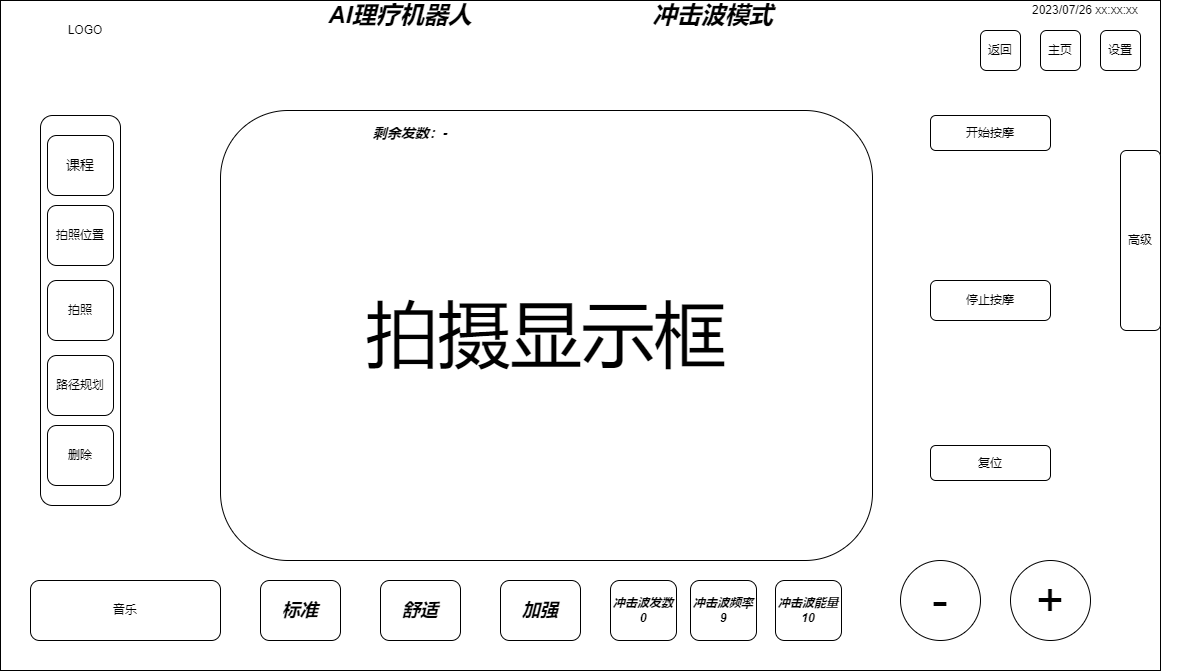

The diagram above was exported from draw.io. Its source (the exported page's mxGraphModel, read from the mxfile embedded in the PNG):
<mxGraphModel dx="1300" dy="783" grid="1" gridSize="10" guides="1" tooltips="1" connect="1" arrows="1" fold="1" page="1" pageScale="1" pageWidth="827" pageHeight="1169" math="0" shadow="0">
  <root>
    <mxCell id="0" />
    <mxCell id="1" parent="0" />
    <mxCell id="LfVnk3qVV3aVCEf_Oz65-1" value="" style="rounded=0;whiteSpace=wrap;html=1;" vertex="1" parent="1">
      <mxGeometry x="60" y="110" width="1160" height="670" as="geometry" />
    </mxCell>
    <mxCell id="LfVnk3qVV3aVCEf_Oz65-2" value="" style="rounded=1;whiteSpace=wrap;html=1;" vertex="1" parent="1">
      <mxGeometry x="100" y="225" width="80" height="390" as="geometry" />
    </mxCell>
    <mxCell id="LfVnk3qVV3aVCEf_Oz65-3" value="&lt;font style=&quot;font-size: 14px;&quot;&gt;课程&lt;/font&gt;" style="rounded=1;whiteSpace=wrap;html=1;" vertex="1" parent="1">
      <mxGeometry x="107" y="245" width="66" height="60" as="geometry" />
    </mxCell>
    <mxCell id="LfVnk3qVV3aVCEf_Oz65-4" value="拍照位置" style="rounded=1;whiteSpace=wrap;html=1;" vertex="1" parent="1">
      <mxGeometry x="107" y="315" width="66" height="60" as="geometry" />
    </mxCell>
    <mxCell id="LfVnk3qVV3aVCEf_Oz65-5" value="拍照" style="rounded=1;whiteSpace=wrap;html=1;" vertex="1" parent="1">
      <mxGeometry x="107" y="390" width="66" height="60" as="geometry" />
    </mxCell>
    <mxCell id="LfVnk3qVV3aVCEf_Oz65-6" value="删除" style="rounded=1;whiteSpace=wrap;html=1;" vertex="1" parent="1">
      <mxGeometry x="107" y="535" width="66" height="60" as="geometry" />
    </mxCell>
    <mxCell id="LfVnk3qVV3aVCEf_Oz65-7" value="路径规划" style="rounded=1;whiteSpace=wrap;html=1;" vertex="1" parent="1">
      <mxGeometry x="107" y="465" width="66" height="60" as="geometry" />
    </mxCell>
    <mxCell id="LfVnk3qVV3aVCEf_Oz65-8" value="音乐" style="rounded=1;whiteSpace=wrap;html=1;" vertex="1" parent="1">
      <mxGeometry x="90" y="690" width="190" height="60" as="geometry" />
    </mxCell>
    <mxCell id="LfVnk3qVV3aVCEf_Oz65-9" value="设置" style="rounded=1;whiteSpace=wrap;html=1;" vertex="1" parent="1">
      <mxGeometry x="1160" y="140" width="40" height="40" as="geometry" />
    </mxCell>
    <mxCell id="LfVnk3qVV3aVCEf_Oz65-10" value="开始按摩" style="rounded=1;whiteSpace=wrap;html=1;" vertex="1" parent="1">
      <mxGeometry x="990" y="225" width="120" height="35" as="geometry" />
    </mxCell>
    <mxCell id="LfVnk3qVV3aVCEf_Oz65-11" value="停止按摩" style="rounded=1;whiteSpace=wrap;html=1;" vertex="1" parent="1">
      <mxGeometry x="990" y="390" width="120" height="40" as="geometry" />
    </mxCell>
    <mxCell id="LfVnk3qVV3aVCEf_Oz65-12" value="复位" style="rounded=1;whiteSpace=wrap;html=1;" vertex="1" parent="1">
      <mxGeometry x="990" y="555" width="120" height="35" as="geometry" />
    </mxCell>
    <mxCell id="LfVnk3qVV3aVCEf_Oz65-13" value="高级" style="rounded=1;whiteSpace=wrap;html=1;" vertex="1" parent="1">
      <mxGeometry x="1180" y="260" width="40" height="180" as="geometry" />
    </mxCell>
    <mxCell id="LfVnk3qVV3aVCEf_Oz65-14" value="&lt;font style=&quot;font-size: 12px;&quot;&gt;&lt;b&gt;&lt;i&gt;冲击波发数&lt;br&gt;0&lt;/i&gt;&lt;/b&gt;&lt;/font&gt;" style="rounded=1;whiteSpace=wrap;html=1;" vertex="1" parent="1">
      <mxGeometry x="670" y="690" width="66" height="60" as="geometry" />
    </mxCell>
    <mxCell id="LfVnk3qVV3aVCEf_Oz65-15" value="&lt;font style=&quot;font-size: 12px;&quot;&gt;&lt;b&gt;&lt;i&gt;冲击波频率&lt;br&gt;9&lt;/i&gt;&lt;/b&gt;&lt;/font&gt;" style="rounded=1;whiteSpace=wrap;html=1;" vertex="1" parent="1">
      <mxGeometry x="750" y="690" width="66" height="60" as="geometry" />
    </mxCell>
    <mxCell id="LfVnk3qVV3aVCEf_Oz65-17" value="&lt;b&gt;&lt;i&gt;冲击波能量&lt;br&gt;10&lt;/i&gt;&lt;/b&gt;" style="rounded=1;whiteSpace=wrap;html=1;" vertex="1" parent="1">
      <mxGeometry x="835" y="690" width="66" height="60" as="geometry" />
    </mxCell>
    <mxCell id="LfVnk3qVV3aVCEf_Oz65-18" value="&lt;font style=&quot;font-size: 48px;&quot;&gt;-&lt;/font&gt;" style="ellipse;whiteSpace=wrap;html=1;aspect=fixed;" vertex="1" parent="1">
      <mxGeometry x="960" y="670" width="80" height="80" as="geometry" />
    </mxCell>
    <mxCell id="LfVnk3qVV3aVCEf_Oz65-19" value="&lt;font style=&quot;font-size: 48px;&quot;&gt;+&lt;/font&gt;" style="ellipse;whiteSpace=wrap;html=1;aspect=fixed;" vertex="1" parent="1">
      <mxGeometry x="1070" y="670" width="80" height="80" as="geometry" />
    </mxCell>
    <mxCell id="LfVnk3qVV3aVCEf_Oz65-20" value="&lt;font style=&quot;font-size: 72px;&quot;&gt;拍摄显示框&lt;/font&gt;" style="rounded=1;whiteSpace=wrap;html=1;" vertex="1" parent="1">
      <mxGeometry x="280" y="220" width="652" height="450" as="geometry" />
    </mxCell>
    <mxCell id="LfVnk3qVV3aVCEf_Oz65-21" value="&lt;font style=&quot;font-size: 24px;&quot;&gt;&lt;b&gt;&lt;i&gt;冲击波模式&lt;/i&gt;&lt;/b&gt;&lt;/font&gt;" style="text;html=1;strokeColor=none;fillColor=none;align=center;verticalAlign=middle;whiteSpace=wrap;rounded=0;" vertex="1" parent="1">
      <mxGeometry x="711" y="110" width="124" height="30" as="geometry" />
    </mxCell>
    <mxCell id="LfVnk3qVV3aVCEf_Oz65-22" value="&lt;b style=&quot;border-color: var(--border-color); font-size: 24px;&quot;&gt;&lt;i style=&quot;border-color: var(--border-color);&quot;&gt;AI理疗机器人&lt;/i&gt;&lt;/b&gt;" style="text;html=1;strokeColor=none;fillColor=none;align=center;verticalAlign=middle;whiteSpace=wrap;rounded=0;" vertex="1" parent="1">
      <mxGeometry x="330" y="110" width="260" height="30" as="geometry" />
    </mxCell>
    <mxCell id="LfVnk3qVV3aVCEf_Oz65-23" value="LOGO" style="text;html=1;strokeColor=none;fillColor=none;align=center;verticalAlign=middle;whiteSpace=wrap;rounded=0;" vertex="1" parent="1">
      <mxGeometry x="60" y="110" width="170" height="60" as="geometry" />
    </mxCell>
    <mxCell id="LfVnk3qVV3aVCEf_Oz65-24" value="2023/07/26 xx:xx:xx" style="text;html=1;strokeColor=none;fillColor=none;align=center;verticalAlign=middle;whiteSpace=wrap;rounded=0;" vertex="1" parent="1">
      <mxGeometry x="1040" y="110" width="210" height="20" as="geometry" />
    </mxCell>
    <mxCell id="LfVnk3qVV3aVCEf_Oz65-25" value="主页" style="rounded=1;whiteSpace=wrap;html=1;" vertex="1" parent="1">
      <mxGeometry x="1100" y="140" width="40" height="40" as="geometry" />
    </mxCell>
    <mxCell id="LfVnk3qVV3aVCEf_Oz65-26" value="返回" style="rounded=1;whiteSpace=wrap;html=1;" vertex="1" parent="1">
      <mxGeometry x="1040" y="140" width="40" height="40" as="geometry" />
    </mxCell>
    <mxCell id="LfVnk3qVV3aVCEf_Oz65-28" value="&lt;font style=&quot;font-size: 18px;&quot;&gt;&lt;b&gt;&lt;i&gt;标准&lt;/i&gt;&lt;/b&gt;&lt;/font&gt;" style="rounded=1;whiteSpace=wrap;html=1;" vertex="1" parent="1">
      <mxGeometry x="320" y="690" width="80" height="60" as="geometry" />
    </mxCell>
    <mxCell id="LfVnk3qVV3aVCEf_Oz65-29" value="&lt;font style=&quot;font-size: 18px;&quot;&gt;&lt;b&gt;&lt;i&gt;舒适&lt;/i&gt;&lt;/b&gt;&lt;/font&gt;" style="rounded=1;whiteSpace=wrap;html=1;" vertex="1" parent="1">
      <mxGeometry x="440" y="690" width="80" height="60" as="geometry" />
    </mxCell>
    <mxCell id="LfVnk3qVV3aVCEf_Oz65-30" value="&lt;font style=&quot;font-size: 18px;&quot;&gt;&lt;b&gt;&lt;i&gt;加强&lt;/i&gt;&lt;/b&gt;&lt;/font&gt;" style="rounded=1;whiteSpace=wrap;html=1;" vertex="1" parent="1">
      <mxGeometry x="560" y="690" width="80" height="60" as="geometry" />
    </mxCell>
    <mxCell id="LfVnk3qVV3aVCEf_Oz65-31" value="&lt;b&gt;&lt;i&gt;&lt;font style=&quot;font-size: 14px;&quot;&gt;剩余发数：-&lt;/font&gt;&lt;/i&gt;&lt;/b&gt;" style="text;html=1;strokeColor=none;fillColor=none;align=center;verticalAlign=middle;whiteSpace=wrap;rounded=0;" vertex="1" parent="1">
      <mxGeometry x="420" y="227.5" width="100" height="30" as="geometry" />
    </mxCell>
  </root>
</mxGraphModel>